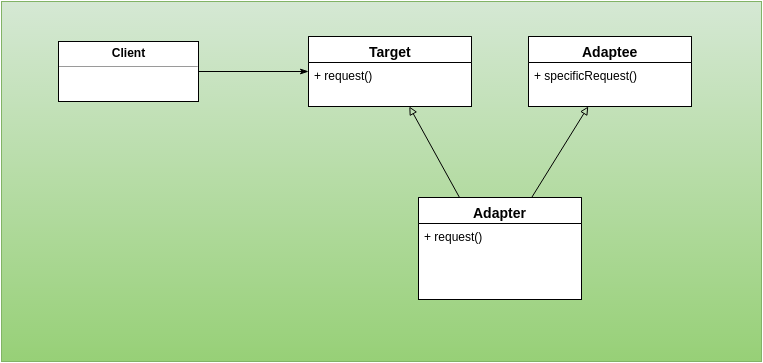

The diagram above was exported from draw.io. Its source (the exported page's mxGraphModel, read from the mxfile embedded in the PNG):
<mxGraphModel dx="823" dy="589" grid="1" gridSize="10" guides="1" tooltips="1" connect="1" arrows="1" fold="1" page="1" pageScale="1" pageWidth="826" pageHeight="1169" background="#ffffff" math="0" shadow="0">
  <root>
    <mxCell id="0" />
    <mxCell id="1" parent="0" />
    <mxCell id="37" value="" style="whiteSpace=wrap;html=1;fontSize=14;plain-green" parent="1" vertex="1">
      <mxGeometry x="33" y="30" width="760" height="360" as="geometry" />
    </mxCell>
    <mxCell id="36" value="" style="group" parent="1" vertex="1" connectable="0">
      <mxGeometry x="43" y="70" width="740" height="268" as="geometry" />
    </mxCell>
    <mxCell id="94" style="edgeStyle=none;rounded=0;html=1;exitX=0.25;exitY=0;startArrow=none;startFill=0;endArrow=block;endFill=0;jettySize=auto;orthogonalLoop=1;fontSize=14;" parent="1" source="90" target="120" edge="1">
      <mxGeometry relative="1" as="geometry">
        <mxPoint x="446.1111111111111" y="135" as="targetPoint" />
      </mxGeometry>
    </mxCell>
    <mxCell id="117" style="edgeStyle=none;rounded=0;html=1;startArrow=none;startFill=0;endArrow=block;endFill=0;jettySize=auto;orthogonalLoop=1;fontSize=14;" parent="1" source="90" target="115" edge="1">
      <mxGeometry relative="1" as="geometry" />
    </mxCell>
    <mxCell id="90" value="Adapter" style="swimlane;html=1;fontStyle=1;align=center;verticalAlign=top;childLayout=stackLayout;horizontal=1;startSize=26;horizontalStack=0;resizeParent=1;resizeLast=0;collapsible=1;marginBottom=0;swimlaneFillColor=#ffffff;fillColor=#FFFFFF;fontSize=14;" parent="1" vertex="1">
      <mxGeometry x="450" y="226" width="163" height="102" as="geometry" />
    </mxCell>
    <mxCell id="91" value="+ request()" style="text;html=1;strokeColor=none;fillColor=none;align=left;verticalAlign=top;spacingLeft=4;spacingRight=4;whiteSpace=wrap;overflow=hidden;rotatable=0;points=[[0,0.5],[1,0.5]];portConstraint=eastwest;" parent="90" vertex="1">
      <mxGeometry y="26" width="163" height="44" as="geometry" />
    </mxCell>
    <mxCell id="114" style="edgeStyle=none;rounded=0;html=1;exitX=1;exitY=0.5;startArrow=none;startFill=0;endArrow=classicThin;endFill=1;jettySize=auto;orthogonalLoop=1;fontSize=14;" parent="1" source="113" target="120" edge="1">
      <mxGeometry relative="1" as="geometry">
        <mxPoint x="330" y="100" as="targetPoint" />
      </mxGeometry>
    </mxCell>
    <mxCell id="113" value="&lt;p style=&quot;margin: 0px ; margin-top: 4px ; text-align: center&quot;&gt;&lt;b&gt;Client&lt;/b&gt;&lt;/p&gt;&lt;hr size=&quot;1&quot;&gt;&lt;div style=&quot;height: 2px&quot;&gt;&lt;/div&gt;" style="verticalAlign=top;align=left;overflow=fill;fontSize=12;fontFamily=Helvetica;html=1;fillColor=#FFFFFF;" parent="1" vertex="1">
      <mxGeometry x="90" y="70" width="140" height="60" as="geometry" />
    </mxCell>
    <mxCell id="115" value="Adaptee" style="swimlane;html=1;fontStyle=1;align=center;verticalAlign=top;childLayout=stackLayout;horizontal=1;startSize=26;horizontalStack=0;resizeParent=1;resizeLast=0;collapsible=1;marginBottom=0;swimlaneFillColor=#ffffff;fillColor=#FFFFFF;fontSize=14;" parent="1" vertex="1">
      <mxGeometry x="560" y="65" width="163" height="70" as="geometry" />
    </mxCell>
    <mxCell id="116" value="+ specificRequest()" style="text;html=1;strokeColor=none;fillColor=none;align=left;verticalAlign=top;spacingLeft=4;spacingRight=4;whiteSpace=wrap;overflow=hidden;rotatable=0;points=[[0,0.5],[1,0.5]];portConstraint=eastwest;" parent="115" vertex="1">
      <mxGeometry y="26" width="163" height="44" as="geometry" />
    </mxCell>
    <mxCell id="120" value="Target" style="swimlane;html=1;fontStyle=1;align=center;verticalAlign=top;childLayout=stackLayout;horizontal=1;startSize=26;horizontalStack=0;resizeParent=1;resizeLast=0;collapsible=1;marginBottom=0;swimlaneFillColor=#ffffff;fillColor=#FFFFFF;fontSize=14;" vertex="1" parent="1">
      <mxGeometry x="340" y="65" width="163" height="70" as="geometry" />
    </mxCell>
    <mxCell id="121" value="+ request()" style="text;html=1;strokeColor=none;fillColor=none;align=left;verticalAlign=top;spacingLeft=4;spacingRight=4;whiteSpace=wrap;overflow=hidden;rotatable=0;points=[[0,0.5],[1,0.5]];portConstraint=eastwest;" vertex="1" parent="120">
      <mxGeometry y="26" width="163" height="44" as="geometry" />
    </mxCell>
  </root>
</mxGraphModel>